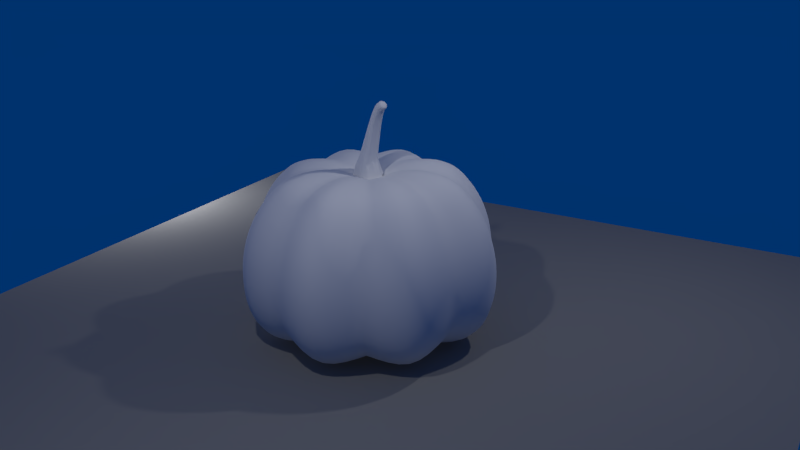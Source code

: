 # Source: Pumpkin.blend  (saved by Blender 2.68.0; exported with 4.5.12 LTS)
import bpy
from mathutils import Matrix  # noqa: F401  (used for matrix-valued properties, if any)

bpy.ops.wm.read_factory_settings(use_empty=True)
scene = bpy.context.scene
scene.name = 'Scene'

# ---- collections
col_collection_1 = bpy.data.collections.new('Collection 1'); scene.collection.children.link(col_collection_1)

# ---- materials (node trees are filled in below, after node groups)
mat_material = bpy.data.materials.new('Material')
mat_material.alpha_threshold = 0.0
mat_material.use_transparent_shadow = False
mat_material.roughness = 0.5
mat_material.specular_intensity = 0.1396
mat_material.line_color = (0.0, 0.0, 0.0, 1.0)
mat_material_001 = bpy.data.materials.new('Material.001')
mat_material_001.alpha_threshold = 0.0
mat_material_001.use_transparent_shadow = False
mat_material_001.roughness = 0.5
mat_material_001.specular_intensity = 0.1937
mat_material_001.line_color = (0.0, 0.0, 0.0, 1.0)
mat_material_002 = bpy.data.materials.new('Material.002')
mat_material_002.alpha_threshold = 0.0
mat_material_002.use_transparent_shadow = False
mat_material_002.diffuse_color = (0.2529, 0.2529, 0.2529, 1.0)
mat_material_002.roughness = 0.5
mat_material_002.specular_intensity = 0.0
mat_material_002.line_color = (0.0, 0.0, 0.0, 1.0)

# ---- material node trees

# ---- world
world_world = bpy.data.worlds.new('World'); scene.world = world_world
world_world.color = (0.0, 0.03142, 0.1523)
world_world.use_sun_shadow = False
world_world.sun_shadow_jitter_overblur = 0.0
world_world.cycles.sampling_method = 'MANUAL'
world_world.cycles.sample_map_resolution = 256

# ---- cameras
cam_camera = bpy.data.cameras.new('Camera')
cam_camera.clip_end = 100.0
cam_camera.lens = 35.0
cam_camera.sensor_width = 32.0
cam_camera.sensor_height = 18.0
cam_camera.ortho_scale = 7.314
cam_camera.dof.focus_distance = 0.0
cam_camera.dof.aperture_fstop = 128.0

# ---- lights
light_lamp_002 = bpy.data.lights.new('Lamp.002', 'POINT')
light_lamp_002.transmission_factor = 0.0
light_lamp_002.cutoff_distance = 30.0
light_lamp_002.use_shadow = False
light_lamp_002.energy = 200.0
light_lamp_002.shadow_buffer_clip_start = 1.001
light_lamp_002.shadow_soft_size = 0.1
light_lamp_002.shadow_maximum_resolution = 0.006
light_lamp_002.use_absolute_resolution = True
light_lamp_002.cycles.use_multiple_importance_sampling = False
light_lamp_001 = bpy.data.lights.new('Lamp.001', 'POINT')
light_lamp_001.transmission_factor = 0.0
light_lamp_001.cutoff_distance = 30.0
light_lamp_001.energy = 200.0
light_lamp_001.shadow_buffer_clip_start = 1.001
light_lamp_001.shadow_soft_size = 0.1
light_lamp_001.shadow_maximum_resolution = 0.006
light_lamp_001.use_absolute_resolution = True
light_lamp_001.cycles.use_multiple_importance_sampling = False
light_lamp = bpy.data.lights.new('Lamp', 'POINT')
light_lamp.transmission_factor = 0.0
light_lamp.cutoff_distance = 30.0
light_lamp.energy = 200.0
light_lamp.shadow_buffer_clip_start = 1.001
light_lamp.shadow_soft_size = 0.1
light_lamp.shadow_maximum_resolution = 0.006
light_lamp.use_absolute_resolution = True
light_lamp.cycles.use_multiple_importance_sampling = False

# ---- meshes
me_sphere_001 = bpy.data.meshes.new('Sphere.001')
me_sphere_001.from_pydata([(0.09253, 6.519e-09, 1.215), (0.09385, 0.01266, 1.155), (0.09476, 0.03644, 1.203), (0.09681, 0.0329, 1.141), (0.1001, 0.05009, 1.172), (0.1013, 0.0329, 1.12), (0.1058, 0.03631, 1.15), (0.1044, 0.01266, 1.106), (0.1082, 1.583e-08, 1.141), (0.1044, -0.01597, 1.106), (0.1058, -0.03639, 1.15), (0.1013, -0.03622, 1.12), (0.1001, -0.05043, 1.172), (0.09681, -0.03622, 1.141), (0.09476, -0.03648, 1.203), (0.09385, -0.01597, 1.155), (0.1375, -0.001659, 1.183), (0.1393, 0.01192, 1.181), (0.1433, 0.02337, 1.175), (0.1497, 0.03113, 1.167), (0.1575, 0.03374, 1.155), (0.1651, 0.03113, 1.146), (0.1716, 0.02337, 1.137), (0.1763, 0.01192, 1.132), (0.1775, -0.001659, 1.13), (0.1763, -0.01524, 1.132), (0.1716, -0.02669, 1.137), (0.1651, -0.03445, 1.146), (0.1575, -0.03706, 1.155), (0.1497, -0.03445, 1.167), (0.1433, -0.02669, 1.175), (0.1393, -0.01524, 1.181), (0.1446, -0.001659, 1.18), (0.08606, -0.0005903, 0.7891), (0.07778, -0.02465, 0.7231), (0.006669, -0.06249, 0.7981), (-0.07298, -0.0897, 0.7098), (0.01325, 0.05992, 0.8002), (0.06439, 0.02098, 0.7011), (-0.0386, 0.03275, 0.8026), (-0.129, 0.005013, 0.7176), (-0.05976, 0.07262, 0.7221), (0.06971, -0.07438, 0.6924), (0.07453, -0.0309, 0.793), (0.04751, 0.02592, 0.7914), (0.01867, 0.07212, 0.7109), (0.01219, -0.1095, 0.6954), (0.05957, -0.07996, 0.7782), (-0.04052, -0.0502, 0.7967), (-0.09344, -0.06703, 0.6546), (-0.07147, -0.09689, 0.6474), (-0.01349, -0.08686, 0.6562), (0.02744, -0.1209, 0.6312), (0.06952, -0.1185, 0.6233), (0.1019, -0.07827, 0.6268), (0.103, -0.04255, 0.6423), (0.1104, -0.02194, 0.6537), (0.1182, 0.01057, 0.6382), (0.1048, 0.03924, 0.6346), (0.05597, 0.0535, 0.6437), (0.04361, 0.09603, 0.6486), (-0.002931, 0.1014, 0.6584), (-0.05461, 0.08656, 0.6628), (-0.0845, 0.06012, 0.6631), (-0.1262, 0.007377, 0.6598), (-0.03171, -0.04455, 0.7939), (0.054, -0.0668, 0.7788), (0.01116, -0.09096, 0.6953), (0.01398, 0.05549, 0.7076), (0.05492, -0.06627, 0.6917), (0.01276, 0.05085, 0.7953), (0.06663, -0.02182, 0.7192), (0.07614, -0.00196, 0.7875), (-0.0518, 0.06245, 0.7158), (-0.06096, -0.07511, 0.7082), (0.007889, -0.05578, 0.7946), (0.0433, 0.02062, 0.7893), (-0.03525, 0.02733, 0.7981), (0.05392, 0.01587, 0.6993), (-0.1166, -0.001176, 0.7123), (0.06721, -0.02666, 0.7904)], [], [(70, 3, 4, 68), (66, 11, 12, 67), (1, 17, 18, 2), (4, 20, 21, 5), (7, 23, 24, 8), (10, 26, 27, 11), (13, 29, 30, 14), (2, 18, 19, 3), (5, 21, 22, 6), (8, 24, 25, 9), (11, 27, 28, 12), (69, 10, 11, 66), (72, 7, 8, 71), (15, 31, 16, 0), (12, 28, 29, 13), (9, 25, 26, 10), (6, 22, 23, 7), (3, 19, 20, 4), (0, 16, 17, 1), (14, 30, 31, 15), (17, 32, 18), (20, 32, 21), (23, 32, 24), (26, 32, 27), (29, 32, 30), (18, 32, 19), (21, 32, 22), (24, 32, 25), (27, 32, 28), (30, 32, 31), (31, 32, 16), (28, 32, 29), (25, 32, 26), (22, 32, 23), (19, 32, 20), (16, 32, 17), (77, 73, 41, 39), (75, 74, 36, 35), (76, 78, 38, 44), (79, 77, 39, 40), (57, 33, 34, 56), (50, 36, 48, 49), (58, 38, 33, 57), (52, 46, 35, 51), (62, 41, 37, 61), (56, 34, 43, 55), (51, 35, 36, 50), (54, 42, 47, 53), (64, 40, 39, 63), (63, 39, 41, 62), (55, 43, 42, 54), (60, 45, 44, 59), (53, 47, 46, 52), (49, 48, 40, 64), (59, 44, 38, 58), (61, 37, 45, 60), (76, 5, 6, 78), (65, 15, 0, 79), (68, 4, 5, 76), (80, 9, 10, 69), (77, 1, 2, 73), (79, 0, 1, 77), (75, 13, 14, 74), (71, 8, 9, 80), (73, 2, 3, 70), (67, 12, 13, 75), (78, 6, 7, 72), (74, 14, 15, 65), (66, 67, 46, 47), (67, 75, 35, 46), (72, 71, 34, 33), (68, 76, 44, 45), (71, 80, 43, 34), (78, 72, 33, 38), (65, 79, 40, 48), (80, 69, 42, 43), (69, 66, 47, 42), (73, 70, 37, 41), (74, 65, 48, 36), (70, 68, 45, 37)])
me_sphere_001.polygons.foreach_set('use_smooth', [True] * 80)
me_sphere_001.polygons.foreach_set('material_index', [1, 1, 1, 1, 1, 1, 1, 1, 1, 1, 1, 1, 1, 1, 1, 1, 1, 1, 1, 1, 1, 1, 1, 1, 1, 1, 1, 1, 1, 1, 1, 1, 1, 1, 1, 1, 1, 1, 1, 1, 1, 1, 1, 1, 1, 1, 1, 1, 1, 1, 1, 1, 1, 1, 1, 1, 1, 1, 1, 1, 1, 1, 1, 1, 1, 1, 1, 1, 1, 1, 1, 1, 1, 1, 1, 1, 1, 1, 1, 1])
_k = set([(33, 34), (33, 38), (33, 72), (34, 43), (34, 71), (35, 36), (35, 46), (35, 75), (36, 48), (36, 74), (37, 41), (37, 45), (37, 70), (38, 44), (38, 78), (39, 40), (39, 41), (39, 77), (40, 48), (40, 79), (41, 73), (42, 43), (42, 47), (42, 69), (43, 80), (44, 45), (44, 76), (45, 68), (46, 47), (46, 67), (47, 66), (48, 65), (65, 74), (65, 79), (66, 67), (66, 69), (67, 75), (68, 70), (68, 76), (69, 80), (70, 73), (71, 72), (71, 80), (72, 78), (73, 77), (74, 75), (76, 78), (77, 79)])
me_sphere_001.attributes.new('sharp_edge', 'BOOLEAN', 'EDGE').data.foreach_set('value', [ (min(e.vertices), max(e.vertices)) in _k for e in me_sphere_001.edges])
_k = {(33, 34): 0.25098, (36, 48): 0.25098, (33, 38): 0.25098, (35, 46): 0.25098, (37, 41): 0.25098, (34, 43): 0.25098, (35, 36): 0.25098, (42, 47): 0.25098, (39, 40): 0.25098, (39, 41): 0.25098, (42, 43): 0.25098, (44, 45): 0.25098, (46, 47): 0.25098, (40, 48): 0.25098, (38, 44): 0.25098, (37, 45): 0.25098}
me_sphere_001.attributes.new('crease_edge', 'FLOAT', 'EDGE').data.foreach_set('value', [_k.get((min(e.vertices), max(e.vertices)), 0.0) for e in me_sphere_001.edges])
_uv = me_sphere_001.uv_layers.new(name='UVMap')
_uv.uv.foreach_set('vector', [0.9184, 0.2858, 0.9172, 0.6949, 0.9031, 0.7286, 0.9027, 0.1898, 0.4675, 0.2929, 0.4556, 0.6893, 0.4318, 0.7445, 0.4321, 0.1898, 0.5357, 0.7445, 0.5357, 0.8013, 0.5341, 0.796, 0.4816, 0.7733, 0.693, 0.72, 0.6305, 0.7049, 0.6207, 0.6949, 0.6701, 0.6648, 0.2994, 0.9093, 0.2992, 0.8281, 0.3151, 0.8269, 0.3109, 0.9074, 0.6238, 0.7675, 0.6416, 0.72, 0.6295, 0.7202, 0.6578, 0.7675, 0.7742, 0.7021, 0.8091, 0.739, 0.8076, 0.7496, 0.7531, 0.7708, 0.7531, 0.7532, 0.6958, 0.7312, 0.6942, 0.7202, 0.7309, 0.6853, 0.1445, 0.8575, 0.1298, 0.9284, 0.1443, 0.9343, 0.1138, 0.8736, 0.3109, 0.9074, 0.3151, 0.8269, 0.3305, 0.8288, 0.3323, 0.91, 0.4556, 0.6893, 0.5021, 0.7234, 0.4919, 0.7328, 0.4318, 0.7445, 0.4876, 0.1946, 0.4525, 0.7233, 0.4556, 0.6893, 0.4675, 0.2929, 0.5357, 0.3193, 0.5007, 0.6846, 0.4861, 0.7209, 0.5269, 0.2369, 0.5692, 0.7544, 0.5955, 0.8042, 0.5827, 0.8061, 0.5366, 0.8164, 0.2, 0.8821, 0.1806, 0.9333, 0.1907, 0.9324, 0.1596, 0.8821, 0.4775, 0.678, 0.5296, 0.7129, 0.5156, 0.7153, 0.4525, 0.7233, 0.2682, 0.91, 0.2855, 0.8335, 0.2992, 0.8281, 0.2994, 0.9093, 0.2682, 0.8269, 0.2396, 0.8835, 0.25, 0.8861, 0.2264, 0.827, 0.2138, 0.8711, 0.1596, 0.8821, 0.1616, 0.8719, 0.1596, 0.8269, 0.8634, 0.7855, 0.815, 0.7802, 0.8091, 0.7855, 0.8297, 0.7363, 0.3634, 0.8806, 0.3659, 0.8642, 0.374, 0.892, 0.4029, 0.8987, 0.3659, 0.8642, 0.4159, 0.8932, 0.4318, 0.8676, 0.3659, 0.8642, 0.4316, 0.8517, 0.4161, 0.8252, 0.3659, 0.8642, 0.402, 0.8187, 0.3735, 0.8241, 0.3659, 0.8642, 0.3634, 0.8352, 0.374, 0.892, 0.3659, 0.8642, 0.3873, 0.8986, 0.4159, 0.8932, 0.3659, 0.8642, 0.4267, 0.882, 0.4316, 0.8517, 0.3659, 0.8642, 0.4261, 0.8368, 0.402, 0.8187, 0.3659, 0.8642, 0.3879, 0.8183, 0.3634, 0.8352, 0.3659, 0.8642, 0.3576, 0.8497, 0.3576, 0.8497, 0.3659, 0.8642, 0.3576, 0.8657, 0.3879, 0.8183, 0.3659, 0.8642, 0.3735, 0.8241, 0.4261, 0.8368, 0.3659, 0.8642, 0.4161, 0.8252, 0.4267, 0.882, 0.3659, 0.8642, 0.4318, 0.8676, 0.3873, 0.8986, 0.3659, 0.8642, 0.4029, 0.8987, 0.3576, 0.8657, 0.3659, 0.8642, 0.3634, 0.8806, 0.2546, 0.9911, 0.2518, 0.8861, 0.2682, 0.8861, 0.2632, 0.9925, 0.7924, 0.9107, 0.7824, 0.7823, 0.801, 0.7708, 0.8009, 0.9108, 0.1497, 0.9026, 0.1451, 0.7979, 0.1578, 0.7984, 0.1577, 0.9044, 0.8442, 0.7882, 0.8373, 0.9204, 0.8285, 0.9225, 0.8282, 0.7855, 0.4731, 0.7445, 0.4731, 0.9233, 0.4318, 0.853, 0.4434, 0.7669, 0.61, 0.8164, 0.6031, 0.886, 0.6023, 1.0, 0.5684, 0.8275, 0.1905, 0.4685, 0.2218, 0.5466, 0.2043, 0.6519, 0.1574, 0.4799, 0.1444, 0.6541, 0.1445, 0.7269, 0.1442, 0.8575, 0.094, 0.6985, 0.1596, 0.7751, 0.2277, 0.7648, 0.3323, 0.8168, 0.161, 0.8269, 0.7621, 0.7829, 0.7706, 0.8691, 0.7532, 0.9483, 0.7531, 0.7708, 0.1445, 0.4866, 0.1442, 0.6541, 0.08157, 0.5402, 0.09272, 0.4685, 0.7223, 0.7754, 0.6998, 0.8536, 0.6867, 0.9526, 0.6628, 0.7708, 0.1654, 0.6519, 0.2288, 0.6532, 0.3323, 0.754, 0.1617, 0.7296, 0.1617, 0.7296, 0.3323, 0.754, 0.2277, 0.7648, 0.1596, 0.7751, 0.7531, 0.7959, 0.7397, 0.9723, 0.6998, 0.8536, 0.7223, 0.7754, 0.2882, 0.4685, 0.3017, 0.5436, 0.2572, 0.6467, 0.2433, 0.4736, 0.6628, 0.7708, 0.6867, 0.9526, 0.6246, 0.8587, 0.6274, 0.7828, 0.5684, 0.8275, 0.6023, 1.0, 0.4832, 0.9085, 0.4841, 0.847, 0.2433, 0.4736, 0.2572, 0.6467, 0.2218, 0.5466, 0.1905, 0.4685, 0.3323, 0.4765, 0.3139, 0.6472, 0.3017, 0.5436, 0.2882, 0.4685, 0.6552, 0.2909, 0.6701, 0.6648, 0.6738, 0.698, 0.6285, 0.1898, 0.61, 0.314, 0.5692, 0.7544, 0.5366, 0.8164, 0.5357, 0.1898, 0.6942, 0.1904, 0.693, 0.72, 0.6701, 0.6648, 0.6552, 0.2909, 0.508, 0.3162, 0.4775, 0.678, 0.4525, 0.7233, 0.4876, 0.1946, 0.3759, 0.3175, 0.4019, 0.7558, 0.3924, 0.8067, 0.3323, 0.2223, 0.4318, 0.1898, 0.4303, 0.8183, 0.4019, 0.7558, 0.3759, 0.3175, 0.7963, 0.3008, 0.7742, 0.7021, 0.7531, 0.7708, 0.7537, 0.1898, 0.5269, 0.2369, 0.4861, 0.7209, 0.4775, 0.678, 0.508, 0.3162, 0.7528, 0.1898, 0.7531, 0.7532, 0.7309, 0.6853, 0.7142, 0.2881, 0.9027, 0.1898, 0.9022, 0.7451, 0.8916, 0.7128, 0.8634, 0.3044, 0.6285, 0.1898, 0.6738, 0.698, 0.649, 0.6529, 0.61, 0.294, 0.8335, 0.1898, 0.8634, 0.7855, 0.8297, 0.7363, 0.8155, 0.2952, 0.2266, 0.9992, 0.2264, 0.8886, 0.2418, 0.8861, 0.2416, 0.9986, 0.6238, 0.7254, 0.6174, 0.8453, 0.6101, 0.8471, 0.61, 0.72, 0.08163, 0.7369, 0.08157, 0.6541, 0.09399, 0.6594, 0.08974, 0.741, 0.1121, 0.8598, 0.1021, 0.9654, 0.09401, 0.9662, 0.094, 0.8575, 0.7824, 0.8675, 0.763, 0.9474, 0.7532, 0.9483, 0.7706, 0.8691, 0.1574, 0.4685, 0.1564, 0.5756, 0.1478, 0.5797, 0.1451, 0.4721, 0.1541, 0.797, 0.1451, 0.6601, 0.1596, 0.6519, 0.1593, 0.7979, 0.8179, 0.911, 0.8091, 0.7877, 0.8282, 0.7855, 0.828, 0.9123, 0.2186, 0.8822, 0.2183, 0.9822, 0.203, 0.9821, 0.2, 0.8821, 0.8606, 0.7879, 0.8541, 0.9066, 0.8442, 0.9094, 0.8442, 0.7855, 0.352, 0.8279, 0.3442, 0.9376, 0.3324, 0.9347, 0.3323, 0.8183, 0.8607, 0.8862, 0.8606, 0.7855, 0.8785, 0.7892, 0.869, 0.892])
me_sphere_001.materials.append(mat_material)
me_sphere_001.materials.append(mat_material_001)
me_sphere_001.use_remesh_preserve_volume = False
me_sphere_001.use_remesh_preserve_attributes = False
me_sphere_001.use_mirror_vertex_groups = False
me_sphere_001.update()
me_plane = bpy.data.meshes.new('Plane')
me_plane.from_pydata([(1.0, -1.0, 0.0), (-1.0, -1.0, 0.0), (1.0, 1.0, 0.0), (-1.0, 1.0, 0.0)], [], [(1, 0, 2, 3)])
_uv = me_plane.uv_layers.new(name='UV coord')
_uv.uv.foreach_set('vector', [0.0, 0.0, 1.0, 0.0, 1.0, 1.0, 0.0, 1.0])
me_plane.materials.append(mat_material_002)
me_plane.use_remesh_preserve_volume = False
me_plane.use_remesh_preserve_attributes = False
me_plane.use_mirror_vertex_groups = False
me_plane.update()
me_sphere = bpy.data.meshes.new('Sphere')
me_sphere.from_pydata([(0.09748, -0.01696, 0.6469), (0.2569, 0.0, 0.6995), (0.0891, -0.03633, 0.6425), (0.2474, -0.1027, 0.7218), (0.4743, -0.1964, 0.7276), (0.6244, -0.2586, 0.6759), (0.7513, -0.3112, 0.5434), (0.8454, -0.3502, 0.379), (0.9023, -0.3738, 0.1943), (0.9212, -0.3816, 1.192e-07), (0.9023, -0.3738, -0.1943), (0.8454, -0.3502, -0.3591), (0.7513, -0.3112, -0.4671), (0.6244, -0.2586, -0.5203), (0.4743, -0.1964, -0.5103), (0.3361, -0.1392, -0.5157), (0.1802, -0.07465, -0.5267), (0.08123, -0.06984, 0.6305), (0.1822, -0.1812, 0.6997), (0.3311, -0.3311, 0.6632), (0.4214, -0.4214, 0.5959), (0.4955, -0.4955, 0.4682), (0.5505, -0.5505, 0.3225), (0.5844, -0.5844, 0.1644), (0.5959, -0.5959, 1.192e-07), (0.5844, -0.5844, -0.1599), (0.5505, -0.5505, -0.2862), (0.4955, -0.4955, -0.3771), (0.4214, -0.4214, -0.4297), (0.3311, -0.3311, -0.4425), (0.2469, -0.2469, -0.4825), (0.1376, -0.1376, -0.5241), (0.05355, -0.08735, 0.6349), (0.1037, -0.2464, 0.7218), (0.1964, -0.4743, 0.7276), (0.2586, -0.6244, 0.6759), (0.3112, -0.7513, 0.5434), (0.3502, -0.8454, 0.379), (0.3738, -0.9023, 0.1943), (0.3816, -0.9212, 1.192e-07), (0.3738, -0.9023, -0.1943), (0.3502, -0.8454, -0.3591), (0.3112, -0.7513, -0.4671), (0.2586, -0.6244, -0.5203), (0.1964, -0.4743, -0.5103), (0.1392, -0.3361, -0.5157), (0.07465, -0.1802, -0.5267), (0.02218, -0.08223, 0.6441), (0.0, -0.2561, 0.7008), (0.06304, 0.0, 0.6403), (0.07434, -0.03029, 0.6397), (0.06467, -0.05249, 0.6368), (0.0438, -0.06859, 0.6395), (0.0, -0.072, 0.6455), (0.02744, -0.1209, 0.6312), (0.06952, -0.1185, 0.6233), (0.1019, -0.07827, 0.6268), (0.103, -0.04255, 0.6423), (0.1104, -0.02194, 0.6537), (-0.09748, -0.01696, 0.6469), (-0.2569, 0.0, 0.6995), (-0.0891, -0.03633, 0.6425), (-0.2474, -0.1027, 0.7218), (-0.4743, -0.1964, 0.7276), (-0.6244, -0.2586, 0.6759), (-0.7513, -0.3112, 0.5434), (-0.8454, -0.3502, 0.379), (-0.9023, -0.3738, 0.1943), (-0.9212, -0.3816, 1.192e-07), (-0.9023, -0.3738, -0.1943), (-0.8454, -0.3502, -0.3591), (-0.7513, -0.3112, -0.4671), (-0.6244, -0.2586, -0.5203), (-0.4743, -0.1964, -0.5103), (-0.3361, -0.1392, -0.5157), (-0.1802, -0.07465, -0.5267), (-0.08123, -0.06984, 0.6305), (-0.1822, -0.1812, 0.6997), (-0.3311, -0.3311, 0.6632), (-0.4214, -0.4214, 0.5959), (-0.4955, -0.4955, 0.4682), (-0.5505, -0.5505, 0.3225), (-0.5844, -0.5844, 0.1644), (-0.5959, -0.5959, 1.192e-07), (-0.5844, -0.5844, -0.1599), (-0.5505, -0.5505, -0.2862), (-0.4955, -0.4955, -0.3771), (-0.4214, -0.4214, -0.4297), (-0.3311, -0.3311, -0.4425), (-0.2469, -0.2469, -0.4825), (-0.1376, -0.1376, -0.5241), (-0.05355, -0.08735, 0.6349), (-0.1037, -0.2464, 0.7218), (-0.1964, -0.4743, 0.7276), (-0.2586, -0.6244, 0.6759), (-0.3112, -0.7513, 0.5434), (-0.3502, -0.8454, 0.379), (-0.3738, -0.9023, 0.1943), (-0.3816, -0.9212, 1.192e-07), (-0.3738, -0.9023, -0.1943), (-0.3502, -0.8454, -0.3591), (-0.3112, -0.7513, -0.4671), (-0.2586, -0.6244, -0.5203), (-0.1964, -0.4743, -0.5103), (-0.1392, -0.3361, -0.5157), (-0.07465, -0.1802, -0.5267), (-0.02218, -0.08223, 0.6441), (0.0, -0.4682, 0.6632), (0.0, -0.5959, 0.5959), (0.0, -0.7007, 0.4682), (0.0, -0.7786, 0.3225), (0.0, -0.8265, 0.1644), (0.0, -0.8427, 1.192e-07), (0.0, -0.8265, -0.1599), (0.0, -0.7786, -0.2862), (0.0, -0.7007, -0.3771), (0.0, -0.5959, -0.4297), (0.0, -0.4682, -0.4425), (0.0, -0.3492, -0.4825), (0.0, -0.1946, -0.5241), (-0.08245, 0.002371, 0.6432), (-0.07434, -0.03029, 0.6397), (-0.06467, -0.05249, 0.6368), (-0.0438, -0.06859, 0.6395), (-0.02744, -0.1209, 0.6312), (-0.06952, -0.1185, 0.6233), (-0.1019, -0.07827, 0.6268), (-0.103, -0.04255, 0.6423), (-0.1104, -0.02194, 0.6537), (0.09748, 0.01696, 0.6469), (0.4682, 2.421e-08, 0.6632), (0.5959, 3.539e-08, 0.5959), (0.7007, 4.657e-08, 0.4682), (0.7786, 5.122e-08, 0.3225), (0.8265, 6.612e-08, 0.1644), (0.8427, -9.313e-10, 1.192e-07), (0.8265, 1.583e-08, -0.1599), (0.7786, 9.313e-10, -0.2862), (0.7007, 4.657e-08, -0.3771), (0.5959, 3.539e-08, -0.4297), (0.4682, 4.005e-08, -0.4425), (0.3492, 4.191e-08, -0.4825), (0.1946, -1.863e-09, -0.5241), (0.0891, 0.03633, 0.6425), (0.2474, 0.1027, 0.7218), (0.4743, 0.1964, 0.7276), (0.6244, 0.2586, 0.6759), (0.7513, 0.3112, 0.5434), (0.8454, 0.3502, 0.379), (0.9023, 0.3738, 0.1943), (0.9212, 0.3816, 1.192e-07), (0.9023, 0.3738, -0.1943), (0.8454, 0.3502, -0.3591), (0.7513, 0.3112, -0.4671), (0.6244, 0.2586, -0.5203), (0.4743, 0.1964, -0.5103), (0.3361, 0.1392, -0.5157), (0.1802, 0.07465, -0.5267), (0.08123, 0.06984, 0.6305), (0.1822, 0.1812, 0.6997), (0.3311, 0.3311, 0.6632), (0.4214, 0.4214, 0.5959), (0.4955, 0.4955, 0.4682), (0.5505, 0.5505, 0.3225), (0.5844, 0.5844, 0.1644), (0.5959, 0.5959, 1.192e-07), (0.5844, 0.5844, -0.1599), (0.5505, 0.5505, -0.2862), (0.4955, 0.4955, -0.3771), (0.4214, 0.4214, -0.4297), (0.3311, 0.3311, -0.4425), (0.2469, 0.2469, -0.4825), (0.1376, 0.1376, -0.5241), (0.05355, 0.08735, 0.6349), (0.1037, 0.2464, 0.7218), (0.1964, 0.4743, 0.7276), (0.2586, 0.6244, 0.6759), (0.3112, 0.7513, 0.5434), (0.3502, 0.8454, 0.379), (0.3738, 0.9023, 0.1943), (0.3816, 0.9212, 1.192e-07), (0.3738, 0.9023, -0.1943), (0.3502, 0.8454, -0.3591), (0.3112, 0.7513, -0.4671), (0.2586, 0.6244, -0.5203), (0.1964, 0.4743, -0.5103), (0.1392, 0.3361, -0.5157), (0.07465, 0.1802, -0.5267), (0.02218, 0.08223, 0.6441), (0.0, 0.2561, 0.7008), (0.07434, 0.03029, 0.6397), (0.06467, 0.05249, 0.6368), (0.0438, 0.06859, 0.6395), (0.0, 0.072, 0.6455), (0.02744, 0.1209, 0.6312), (0.06952, 0.1185, 0.6233), (0.1019, 0.07827, 0.6268), (0.103, 0.04255, 0.6423), (0.1104, 0.02194, 0.6537), (-0.09748, 0.01696, 0.6469), (-0.4682, 2.421e-08, 0.6632), (-0.5959, 3.539e-08, 0.5959), (-0.7007, 4.657e-08, 0.4682), (-0.7786, 5.122e-08, 0.3225), (-0.8265, 6.612e-08, 0.1644), (-0.8427, -9.313e-10, 1.192e-07), (-0.8265, 1.583e-08, -0.1599), (-0.7786, 9.313e-10, -0.2862), (-0.7007, 4.657e-08, -0.3771), (-0.5959, 3.539e-08, -0.4297), (-0.4682, 4.005e-08, -0.4425), (-0.3492, 4.191e-08, -0.4825), (-0.1946, -1.863e-09, -0.5241), (-0.0891, 0.03633, 0.6425), (-0.2474, 0.1027, 0.7218), (-0.4743, 0.1964, 0.7276), (-0.6244, 0.2586, 0.6759), (-0.7513, 0.3112, 0.5434), (-0.8454, 0.3502, 0.379), (-0.9023, 0.3738, 0.1943), (-0.9212, 0.3816, 1.192e-07), (-0.9023, 0.3738, -0.1943), (-0.8454, 0.3502, -0.3591), (-0.7513, 0.3112, -0.4671), (-0.6244, 0.2586, -0.5203), (-0.4743, 0.1964, -0.5103), (-0.3361, 0.1392, -0.5157), (-0.1802, 0.07465, -0.5267), (-0.08123, 0.06984, 0.6305), (-0.1822, 0.1812, 0.6997), (-0.3311, 0.3311, 0.6632), (-0.4214, 0.4214, 0.5959), (-0.4955, 0.4955, 0.4682), (-0.5505, 0.5505, 0.3225), (-0.5844, 0.5844, 0.1644), (-0.5959, 0.5959, 1.192e-07), (-0.5844, 0.5844, -0.1599), (-0.5505, 0.5505, -0.2862), (-0.4955, 0.4955, -0.3771), (-0.4214, 0.4214, -0.4297), (-0.3311, 0.3311, -0.4425), (-0.2469, 0.2469, -0.4825), (-0.1376, 0.1376, -0.5241), (-0.05355, 0.08735, 0.6349), (-0.1037, 0.2464, 0.7218), (-0.1964, 0.4743, 0.7276), (-0.2586, 0.6244, 0.6759), (-0.3112, 0.7513, 0.5434), (-0.3502, 0.8454, 0.379), (-0.3738, 0.9023, 0.1943), (-0.3816, 0.9212, 1.192e-07), (-0.3738, 0.9023, -0.1943), (-0.3502, 0.8454, -0.3591), (-0.3112, 0.7513, -0.4671), (-0.2586, 0.6244, -0.5203), (-0.1964, 0.4743, -0.5103), (-0.1392, 0.3361, -0.5157), (-0.07465, 0.1802, -0.5267), (-0.02218, 0.08223, 0.6441), (0.0, 0.4682, 0.6632), (0.0, 0.5959, 0.5959), (0.0, 0.7007, 0.4682), (0.0, 0.7786, 0.3225), (0.0, 0.8265, 0.1644), (0.0, 0.8427, 1.192e-07), (0.0, 0.8265, -0.1599), (0.0, 0.7786, -0.2862), (0.0, 0.7007, -0.3771), (0.0, 0.5959, -0.4297), (0.0, 0.4682, -0.4425), (0.0, 0.3492, -0.4825), (0.0, 0.1946, -0.5241), (0.0, 0.0, -0.5064), (-0.07434, 0.03029, 0.6397), (-0.06467, 0.05249, 0.6368), (-0.0438, 0.06859, 0.6395), (-0.02744, 0.1209, 0.6312), (-0.06952, 0.1185, 0.6233), (-0.1019, 0.07827, 0.6268), (-0.103, 0.04255, 0.6423), (-0.1104, 0.02194, 0.6537)], [], [(130, 1, 3, 4), (141, 140, 14, 15), (136, 135, 9, 10), (131, 130, 4, 5), (142, 141, 15, 16), (137, 136, 10, 11), (132, 131, 5, 6), (138, 137, 11, 12), (133, 132, 6, 7), (139, 138, 12, 13), (134, 133, 7, 8), (49, 0, 2, 50), (140, 139, 13, 14), (135, 134, 8, 9), (8, 7, 22, 23), (50, 2, 17, 51), (14, 13, 28, 29), (9, 8, 23, 24), (4, 3, 18, 19), (15, 14, 29, 30), (10, 9, 24, 25), (5, 4, 19, 20), (16, 15, 30, 31), (11, 10, 25, 26), (6, 5, 20, 21), (12, 11, 26, 27), (7, 6, 21, 22), (13, 12, 27, 28), (27, 26, 41, 42), (22, 21, 36, 37), (28, 27, 42, 43), (23, 22, 37, 38), (51, 17, 32, 52), (29, 28, 43, 44), (24, 23, 38, 39), (19, 18, 33, 34), (30, 29, 44, 45), (25, 24, 39, 40), (20, 19, 34, 35), (31, 30, 45, 46), (26, 25, 40, 41), (21, 20, 35, 36), (46, 45, 118, 119), (41, 40, 113, 114), (36, 35, 108, 109), (42, 41, 114, 115), (37, 36, 109, 110), (43, 42, 115, 116), (38, 37, 110, 111), (52, 32, 47, 53), (44, 43, 116, 117), (39, 38, 111, 112), (34, 33, 48, 107), (45, 44, 117, 118), (40, 39, 112, 113), (35, 34, 107, 108), (272, 142, 16), (272, 16, 31), (272, 31, 46), (272, 46, 119), (1, 49, 50, 3), (3, 50, 51, 18), (18, 51, 52, 33), (33, 52, 53, 48), (2, 0, 58, 57), (32, 17, 56, 55), (47, 32, 55, 54), (17, 2, 57, 56), (200, 63, 62, 60), (211, 74, 73, 210), (206, 69, 68, 205), (201, 64, 63, 200), (212, 75, 74, 211), (207, 70, 69, 206), (202, 65, 64, 201), (208, 71, 70, 207), (203, 66, 65, 202), (209, 72, 71, 208), (204, 67, 66, 203), (120, 121, 61, 59), (210, 73, 72, 209), (205, 68, 67, 204), (67, 82, 81, 66), (121, 122, 76, 61), (73, 88, 87, 72), (68, 83, 82, 67), (63, 78, 77, 62), (74, 89, 88, 73), (69, 84, 83, 68), (64, 79, 78, 63), (75, 90, 89, 74), (70, 85, 84, 69), (65, 80, 79, 64), (71, 86, 85, 70), (66, 81, 80, 65), (72, 87, 86, 71), (86, 101, 100, 85), (81, 96, 95, 80), (87, 102, 101, 86), (82, 97, 96, 81), (122, 123, 91, 76), (88, 103, 102, 87), (83, 98, 97, 82), (78, 93, 92, 77), (89, 104, 103, 88), (84, 99, 98, 83), (79, 94, 93, 78), (90, 105, 104, 89), (85, 100, 99, 84), (80, 95, 94, 79), (105, 119, 118, 104), (100, 114, 113, 99), (95, 109, 108, 94), (101, 115, 114, 100), (96, 110, 109, 95), (102, 116, 115, 101), (97, 111, 110, 96), (49, 190, 143, 129), (103, 117, 116, 102), (98, 112, 111, 97), (275, 243, 258, 193), (104, 118, 117, 103), (99, 113, 112, 98), (94, 108, 107, 93), (272, 75, 212), (272, 90, 75), (272, 105, 90), (272, 119, 105), (60, 62, 121, 120), (62, 77, 122, 121), (77, 92, 123, 122), (130, 145, 144, 1), (61, 127, 128, 59), (91, 125, 126, 76), (106, 124, 125, 91), (76, 126, 127, 61), (141, 156, 155, 140), (136, 151, 150, 135), (131, 146, 145, 130), (142, 157, 156, 141), (137, 152, 151, 136), (132, 147, 146, 131), (138, 153, 152, 137), (133, 148, 147, 132), (139, 154, 153, 138), (134, 149, 148, 133), (244, 275, 193, 189), (140, 155, 154, 139), (135, 150, 149, 134), (149, 164, 163, 148), (190, 191, 158, 143), (155, 170, 169, 154), (150, 165, 164, 149), (145, 160, 159, 144), (156, 171, 170, 155), (151, 166, 165, 150), (146, 161, 160, 145), (157, 172, 171, 156), (152, 167, 166, 151), (147, 162, 161, 146), (153, 168, 167, 152), (148, 163, 162, 147), (154, 169, 168, 153), (168, 183, 182, 167), (163, 178, 177, 162), (169, 184, 183, 168), (164, 179, 178, 163), (191, 192, 173, 158), (170, 185, 184, 169), (165, 180, 179, 164), (160, 175, 174, 159), (171, 186, 185, 170), (166, 181, 180, 165), (161, 176, 175, 160), (172, 187, 186, 171), (167, 182, 181, 166), (162, 177, 176, 161), (187, 271, 270, 186), (182, 266, 265, 181), (177, 261, 260, 176), (183, 267, 266, 182), (178, 262, 261, 177), (184, 268, 267, 183), (179, 263, 262, 178), (192, 193, 188, 173), (185, 269, 268, 184), (180, 264, 263, 179), (175, 259, 189, 174), (186, 270, 269, 185), (181, 265, 264, 180), (176, 260, 259, 175), (272, 157, 142), (272, 172, 157), (272, 187, 172), (272, 271, 187), (245, 244, 189, 259), (144, 159, 191, 190), (159, 174, 192, 191), (174, 189, 193, 192), (143, 197, 198, 129), (173, 195, 196, 158), (188, 194, 195, 173), (158, 196, 197, 143), (92, 48, 53, 123), (211, 210, 225, 226), (206, 205, 220, 221), (201, 200, 215, 216), (212, 211, 226, 227), (207, 206, 221, 222), (202, 201, 216, 217), (208, 207, 222, 223), (203, 202, 217, 218), (209, 208, 223, 224), (204, 203, 218, 219), (210, 209, 224, 225), (205, 204, 219, 220), (219, 218, 233, 234), (273, 213, 228, 274), (225, 224, 239, 240), (220, 219, 234, 235), (215, 214, 229, 230), (226, 225, 240, 241), (221, 220, 235, 236), (216, 215, 230, 231), (227, 226, 241, 242), (222, 221, 236, 237), (217, 216, 231, 232), (223, 222, 237, 238), (218, 217, 232, 233), (224, 223, 238, 239), (238, 237, 252, 253), (233, 232, 247, 248), (239, 238, 253, 254), (234, 233, 248, 249), (274, 228, 243, 275), (240, 239, 254, 255), (235, 234, 249, 250), (230, 229, 244, 245), (241, 240, 255, 256), (236, 235, 250, 251), (231, 230, 245, 246), (242, 241, 256, 257), (237, 236, 251, 252), (232, 231, 246, 247), (257, 256, 270, 271), (252, 251, 265, 266), (247, 246, 260, 261), (253, 252, 266, 267), (248, 247, 261, 262), (254, 253, 267, 268), (249, 248, 262, 263), (255, 254, 268, 269), (250, 249, 263, 264), (256, 255, 269, 270), (251, 250, 264, 265), (246, 245, 259, 260), (272, 212, 227), (272, 227, 242), (272, 242, 257), (272, 257, 271), (123, 53, 106, 91), (214, 273, 274, 229), (229, 274, 275, 244), (200, 60, 214, 215), (213, 199, 280, 279), (243, 228, 278, 277), (258, 243, 277, 276), (228, 213, 279, 278), (93, 107, 48, 92), (1, 144, 190, 49), (120, 199, 213, 273), (60, 120, 273, 214)])
me_sphere.polygons.foreach_set('use_smooth', [True] * 272)
me_sphere.polygons.foreach_set('material_index', [0, 0, 0, 0, 0, 0, 0, 0, 0, 0, 0, 0, 0, 0, 0, 0, 0, 0, 0, 0, 0, 0, 0, 0, 0, 0, 0, 0, 0, 0, 0, 0, 0, 0, 0, 0, 0, 0, 0, 0, 0, 0, 0, 0, 0, 0, 0, 0, 0, 0, 0, 0, 0, 0, 0, 0, 0, 0, 0, 0, 0, 0, 0, 0, 1, 1, 1, 1, 0, 0, 0, 0, 0, 0, 0, 0, 0, 0, 0, 0, 0, 0, 0, 0, 0, 0, 0, 0, 0, 0, 0, 0, 0, 0, 0, 0, 0, 0, 0, 0, 0, 0, 0, 0, 0, 0, 0, 0, 0, 0, 0, 0, 0, 0, 0, 0, 0, 0, 0, 0, 0, 0, 0, 0, 0, 0, 0, 0, 0, 0, 0, 0, 1, 1, 1, 1, 0, 0, 0, 0, 0, 0, 0, 0, 0, 0, 0, 0, 0, 0, 0, 0, 0, 0, 0, 0, 0, 0, 0, 0, 0, 0, 0, 0, 0, 0, 0, 0, 0, 0, 0, 0, 0, 0, 0, 0, 0, 0, 0, 0, 0, 0, 0, 0, 0, 0, 0, 0, 0, 0, 0, 0, 0, 0, 0, 0, 0, 0, 0, 1, 1, 1, 1, 0, 0, 0, 0, 0, 0, 0, 0, 0, 0, 0, 0, 0, 0, 0, 0, 0, 0, 0, 0, 0, 0, 0, 0, 0, 0, 0, 0, 0, 0, 0, 0, 0, 0, 0, 0, 0, 0, 0, 0, 0, 0, 0, 0, 0, 0, 0, 0, 0, 0, 0, 0, 0, 0, 0, 0, 0, 0, 0, 0, 0, 1, 1, 1, 1, 0, 0, 0, 0])
_k = {(1, 49): 1.0, (1, 130): 1.0, (130, 131): 1.0, (131, 132): 1.0, (132, 133): 1.0, (133, 134): 1.0, (134, 135): 1.0, (135, 136): 1.0, (136, 137): 1.0, (137, 138): 1.0, (138, 139): 1.0, (139, 140): 1.0, (140, 141): 1.0, (141, 142): 1.0, (3, 50): 0.10196, (3, 4): 0.10196, (4, 5): 0.10196, (5, 6): 0.10196, (6, 7): 0.10196, (7, 8): 0.10196, (8, 9): 0.10196, (9, 10): 0.10196, (10, 11): 0.10196, (11, 12): 0.10196, (12, 13): 0.10196, (13, 14): 0.10196, (14, 15): 0.10196, (15, 16): 0.10196, (18, 51): 1.0, (18, 19): 1.0, (19, 20): 1.0, (20, 21): 1.0, (21, 22): 1.0, (22, 23): 1.0, (23, 24): 1.0, (24, 25): 1.0, (25, 26): 1.0, (26, 27): 1.0, (27, 28): 1.0, (28, 29): 1.0, (29, 30): 1.0, (30, 31): 1.0, (33, 52): 0.10196, (33, 34): 0.10196, (34, 35): 0.10196, (35, 36): 0.10196, (36, 37): 0.10196, (37, 38): 0.10196, (38, 39): 0.10196, (39, 40): 0.10196, (40, 41): 0.10196, (41, 42): 0.10196, (42, 43): 0.10196, (43, 44): 0.10196, (44, 45): 0.10196, (45, 46): 0.10196, (48, 53): 1.0, (48, 107): 1.0, (107, 108): 1.0, (108, 109): 1.0, (109, 110): 1.0, (110, 111): 1.0, (111, 112): 1.0, (112, 113): 1.0, (113, 114): 1.0, (114, 115): 1.0, (115, 116): 1.0, (116, 117): 1.0, (117, 118): 1.0, (118, 119): 1.0, (142, 272): 1.0, (16, 272): 0.10196, (31, 272): 1.0, (46, 272): 0.10196, (119, 272): 1.0, (49, 50): 0.62745, (50, 51): 0.62745, (51, 52): 0.62745, (52, 53): 0.62745, (60, 120): 1.0, (60, 200): 1.0, (200, 201): 1.0, (201, 202): 1.0, (202, 203): 1.0, (203, 204): 1.0, (204, 205): 1.0, (205, 206): 1.0, (206, 207): 1.0, (207, 208): 1.0, (208, 209): 1.0, (209, 210): 1.0, (210, 211): 1.0, (211, 212): 1.0, (62, 121): 0.10196, (62, 63): 0.10196, (63, 64): 0.10196, (64, 65): 0.10196, (65, 66): 0.10196, (66, 67): 0.10196, (67, 68): 0.10196, (68, 69): 0.10196, (69, 70): 0.10196, (70, 71): 0.10196, (71, 72): 0.10196, (72, 73): 0.10196, (73, 74): 0.10196, (74, 75): 0.10196, (77, 122): 1.0, (77, 78): 1.0, (78, 79): 1.0, (79, 80): 1.0, (80, 81): 1.0, (81, 82): 1.0, (82, 83): 1.0, (83, 84): 1.0, (84, 85): 1.0, (85, 86): 1.0, (86, 87): 1.0, (87, 88): 1.0, (88, 89): 1.0, (89, 90): 1.0, (92, 123): 0.10196, (92, 93): 0.10196, (93, 94): 0.10196, (94, 95): 0.10196, (95, 96): 0.10196, (96, 97): 0.10196, (97, 98): 0.10196, (98, 99): 0.10196, (99, 100): 0.10196, (100, 101): 0.10196, (101, 102): 0.10196, (102, 103): 0.10196, (103, 104): 0.10196, (104, 105): 0.10196, (212, 272): 1.0, (75, 272): 0.10196, (90, 272): 1.0, (105, 272): 0.10196, (120, 121): 0.62745, (121, 122): 0.62745, (122, 123): 0.62745, (49, 190): 0.62745, (144, 190): 0.10196, (144, 145): 0.10196, (145, 146): 0.10196, (146, 147): 0.10196, (147, 148): 0.10196, (148, 149): 0.10196, (149, 150): 0.10196, (150, 151): 0.10196, (151, 152): 0.10196, (152, 153): 0.10196, (153, 154): 0.10196, (154, 155): 0.10196, (155, 156): 0.10196, (156, 157): 0.10196, (159, 191): 1.0, (159, 160): 1.0, (160, 161): 1.0, (161, 162): 1.0, (162, 163): 1.0, (163, 164): 1.0, (164, 165): 1.0, (165, 166): 1.0, (166, 167): 1.0, (167, 168): 1.0, (168, 169): 1.0, (169, 170): 1.0, (170, 171): 1.0, (171, 172): 1.0, (174, 192): 0.10196, (174, 175): 0.10196, (175, 176): 0.10196, (176, 177): 0.10196, (177, 178): 0.10196, (178, 179): 0.10196, (179, 180): 0.10196, (180, 181): 0.10196, (181, 182): 0.10196, (182, 183): 0.10196, (183, 184): 0.10196, (184, 185): 0.10196, (185, 186): 0.10196, (186, 187): 0.10196, (189, 193): 1.0, (189, 259): 1.0, (259, 260): 1.0, (260, 261): 1.0, (261, 262): 1.0, (262, 263): 1.0, (263, 264): 1.0, (264, 265): 1.0, (265, 266): 1.0, (266, 267): 1.0, (267, 268): 1.0, (268, 269): 1.0, (269, 270): 1.0, (270, 271): 1.0, (157, 272): 0.10196, (172, 272): 1.0, (187, 272): 0.10196, (271, 272): 1.0, (193, 275): 0.62745, (190, 191): 0.62745, (191, 192): 0.62745, (192, 193): 0.62745, (53, 123): 0.62745, (214, 273): 0.10196, (214, 215): 0.10196, (215, 216): 0.10196, (216, 217): 0.10196, (217, 218): 0.10196, (218, 219): 0.10196, (219, 220): 0.10196, (220, 221): 0.10196, (221, 222): 0.10196, (222, 223): 0.10196, (223, 224): 0.10196, (224, 225): 0.10196, (225, 226): 0.10196, (226, 227): 0.10196, (229, 274): 1.0, (229, 230): 1.0, (230, 231): 1.0, (231, 232): 1.0, (232, 233): 1.0, (233, 234): 1.0, (234, 235): 1.0, (235, 236): 1.0, (236, 237): 1.0, (237, 238): 1.0, (238, 239): 1.0, (239, 240): 1.0, (240, 241): 1.0, (241, 242): 1.0, (244, 275): 0.10196, (244, 245): 0.10196, (245, 246): 0.10196, (246, 247): 0.10196, (247, 248): 0.10196, (248, 249): 0.10196, (249, 250): 0.10196, (250, 251): 0.10196, (251, 252): 0.10196, (252, 253): 0.10196, (253, 254): 0.10196, (254, 255): 0.10196, (255, 256): 0.10196, (256, 257): 0.10196, (227, 272): 0.10196, (242, 272): 1.0, (257, 272): 0.10196, (273, 274): 0.62745, (274, 275): 0.62745, (120, 273): 0.62745}
me_sphere.attributes.new('crease_edge', 'FLOAT', 'EDGE').data.foreach_set('value', [_k.get((min(e.vertices), max(e.vertices)), 0.0) for e in me_sphere.edges])
_uv = me_sphere.uv_layers.new(name='UVMap')
_uv.uv.foreach_set('vector', [0.7541, 0.5, 0.6895, 0.5, 0.6824, 0.4244, 0.7574, 0.3934, 0.6895, 0.5, 0.7541, 0.5, 0.7574, 0.3934, 0.6824, 0.4244, 0.9486, 0.5, 0.9574, 0.5, 1.0, 0.2929, 0.9897, 0.2971, 0.8234, 0.5, 0.7541, 0.5, 0.7574, 0.3934, 0.8389, 0.3596, 0.6056, 0.5, 0.6895, 0.5, 0.6824, 0.4244, 0.5978, 0.4595, 0.9226, 0.5, 0.9486, 0.5, 0.9897, 0.2971, 0.9588, 0.3099, 0.8803, 0.5, 0.8234, 0.5, 0.8389, 0.3596, 0.9078, 0.3311, 0.8803, 0.5, 0.9226, 0.5, 0.9588, 0.3099, 0.9078, 0.3311, 0.9226, 0.5, 0.8803, 0.5, 0.9078, 0.3311, 0.9588, 0.3099, 0.8234, 0.5, 0.8803, 0.5, 0.9078, 0.3311, 0.8389, 0.3596, 0.9486, 0.5, 0.9226, 0.5, 0.9588, 0.3099, 0.9897, 0.2971, 0.5453, 0.4933, 0.5529, 0.4908, 0.5484, 0.4803, 0.5537, 0.4783, 0.7541, 0.5, 0.8234, 0.5, 0.8389, 0.3596, 0.7574, 0.3934, 0.9574, 0.5, 0.9486, 0.5, 0.9897, 0.2971, 1.0, 0.2929, 0.9897, 0.2971, 0.9588, 0.3099, 0.7988, 0.2012, 0.8172, 0.1828, 0.5537, 0.4783, 0.5484, 0.4803, 0.5453, 0.461, 0.5465, 0.4618, 0.7574, 0.3934, 0.8389, 0.3596, 0.7287, 0.2713, 0.6797, 0.3203, 1.0, 0.2929, 0.9897, 0.2971, 0.8172, 0.1828, 0.8234, 0.1766, 0.7574, 0.3934, 0.6824, 0.4244, 0.6339, 0.366, 0.6797, 0.3203, 0.6824, 0.4244, 0.7574, 0.3934, 0.6797, 0.3203, 0.634, 0.366, 0.9897, 0.2971, 1.0, 0.2929, 0.8234, 0.1766, 0.8172, 0.1828, 0.8389, 0.3596, 0.7574, 0.3934, 0.6797, 0.3203, 0.7287, 0.2713, 0.5978, 0.4595, 0.6824, 0.4244, 0.634, 0.366, 0.5747, 0.4253, 0.9588, 0.3099, 0.9897, 0.2971, 0.8172, 0.1828, 0.7988, 0.2012, 0.9078, 0.3311, 0.8389, 0.3596, 0.7287, 0.2713, 0.7689, 0.2311, 0.9078, 0.3311, 0.9588, 0.3099, 0.7988, 0.2012, 0.7689, 0.2311, 0.9588, 0.3099, 0.9078, 0.3311, 0.7689, 0.2311, 0.7988, 0.2012, 0.8389, 0.3596, 0.9078, 0.3311, 0.7689, 0.2311, 0.7287, 0.2713, 0.7689, 0.2311, 0.7988, 0.2012, 0.6901, 0.04116, 0.6689, 0.09224, 0.7988, 0.2012, 0.7689, 0.2311, 0.6689, 0.09224, 0.6901, 0.04116, 0.7287, 0.2713, 0.7689, 0.2311, 0.6689, 0.09224, 0.6404, 0.1611, 0.8172, 0.1828, 0.7988, 0.2012, 0.6901, 0.04116, 0.7029, 0.01027, 0.5465, 0.4618, 0.5453, 0.461, 0.5313, 0.4485, 0.531, 0.4498, 0.6797, 0.3203, 0.7287, 0.2713, 0.6404, 0.1611, 0.6066, 0.2426, 0.8234, 0.1766, 0.8172, 0.1828, 0.7029, 0.01027, 0.7071, 0.0, 0.6797, 0.3203, 0.6339, 0.366, 0.5756, 0.3176, 0.6066, 0.2426, 0.634, 0.366, 0.6797, 0.3203, 0.6066, 0.2426, 0.5756, 0.3176, 0.8172, 0.1828, 0.8234, 0.1766, 0.7071, 0.0, 0.7029, 0.01027, 0.7287, 0.2713, 0.6797, 0.3203, 0.6066, 0.2426, 0.6404, 0.1611, 0.5747, 0.4253, 0.634, 0.366, 0.5756, 0.3176, 0.5405, 0.4022, 0.7988, 0.2012, 0.8172, 0.1828, 0.7029, 0.01027, 0.6901, 0.04116, 0.7689, 0.2311, 0.7287, 0.2713, 0.6404, 0.1611, 0.6689, 0.09224, 0.5405, 0.4022, 0.5756, 0.3176, 0.5, 0.3105, 0.5, 0.3944, 0.6901, 0.04116, 0.7029, 0.01027, 0.5, 0.05141, 0.5, 0.07744, 0.6689, 0.09224, 0.6404, 0.1611, 0.5, 0.1766, 0.5, 0.1197, 0.6689, 0.09224, 0.6901, 0.04116, 0.5, 0.07744, 0.5, 0.1197, 0.6901, 0.04116, 0.6689, 0.09224, 0.5, 0.1197, 0.5, 0.07744, 0.6404, 0.1611, 0.6689, 0.09224, 0.5, 0.1197, 0.5, 0.1766, 0.7029, 0.01027, 0.6901, 0.04116, 0.5, 0.07744, 0.5, 0.05141, 0.531, 0.4498, 0.5313, 0.4485, 0.5135, 0.4474, 0.5131, 0.4473, 0.6066, 0.2426, 0.6404, 0.1611, 0.5, 0.1766, 0.5, 0.2459, 0.7071, 0.0, 0.7029, 0.01027, 0.5, 0.05141, 0.5, 0.04263, 0.6066, 0.2426, 0.5756, 0.3176, 0.5, 0.3103, 0.5, 0.2459, 0.5756, 0.3176, 0.6066, 0.2426, 0.5, 0.2459, 0.5, 0.3105, 0.7029, 0.01027, 0.7071, 0.0, 0.5, 0.04263, 0.5, 0.05141, 0.6404, 0.1611, 0.6066, 0.2426, 0.5, 0.2459, 0.5, 0.1766, 0.5, 0.5, 0.6056, 0.5, 0.5978, 0.4595, 0.5, 0.5, 0.5978, 0.4595, 0.5747, 0.4253, 0.5, 0.5, 0.5747, 0.4253, 0.5405, 0.4022, 0.5, 0.5, 0.5405, 0.4022, 0.5, 0.3944, 0.6672, 0.5, 0.5616, 0.4951, 0.5678, 0.4841, 0.662, 0.4447, 0.662, 0.4447, 0.5678, 0.4841, 0.5625, 0.4721, 0.6265, 0.402, 0.6265, 0.402, 0.5625, 0.4721, 0.5512, 0.4633, 0.5838, 0.3665, 0.5838, 0.3665, 0.5512, 0.4633, 0.5381, 0.4614, 0.5285, 0.3612, 0.223, 0.214, 0.199, 0.2086, 0.2015, 0.1935, 0.2273, 0.1969, 0.2887, 0.2436, 0.2636, 0.2153, 0.2692, 0.1899, 0.3217, 0.2184, 0.2886, 0.281, 0.2887, 0.2436, 0.3217, 0.2184, 0.3323, 0.2664, 0.2636, 0.2153, 0.223, 0.214, 0.2273, 0.1969, 0.2692, 0.1899, 0.7541, 0.5, 0.7574, 0.3934, 0.6824, 0.4244, 0.6895, 0.5, 0.6895, 0.5, 0.6824, 0.4244, 0.7574, 0.3934, 0.7541, 0.5, 0.9486, 0.5, 0.9897, 0.2971, 1.0, 0.2929, 0.9574, 0.5, 0.8234, 0.5, 0.8389, 0.3596, 0.7574, 0.3934, 0.7541, 0.5, 0.6056, 0.5, 0.5978, 0.4595, 0.6824, 0.4244, 0.6895, 0.5, 0.9226, 0.5, 0.9588, 0.3099, 0.9897, 0.2971, 0.9486, 0.5, 0.8803, 0.5, 0.9078, 0.3311, 0.8389, 0.3596, 0.8234, 0.5, 0.8803, 0.5, 0.9078, 0.3311, 0.9588, 0.3099, 0.9226, 0.5, 0.9226, 0.5, 0.9588, 0.3099, 0.9078, 0.3311, 0.8803, 0.5, 0.8234, 0.5, 0.8389, 0.3596, 0.9078, 0.3311, 0.8803, 0.5, 0.9486, 0.5, 0.9897, 0.2971, 0.9588, 0.3099, 0.9226, 0.5, 0.5453, 0.4933, 0.5537, 0.4783, 0.5484, 0.4803, 0.5529, 0.4908, 0.7541, 0.5, 0.7574, 0.3934, 0.8389, 0.3596, 0.8234, 0.5, 0.9574, 0.5, 1.0, 0.2929, 0.9897, 0.2971, 0.9486, 0.5, 0.9897, 0.2971, 0.8172, 0.1828, 0.7988, 0.2012, 0.9588, 0.3099, 0.5537, 0.4783, 0.5465, 0.4618, 0.5453, 0.461, 0.5484, 0.4803, 0.7574, 0.3934, 0.6797, 0.3203, 0.7287, 0.2713, 0.8389, 0.3596, 1.0, 0.2929, 0.8234, 0.1766, 0.8172, 0.1828, 0.9897, 0.2971, 0.7574, 0.3934, 0.6797, 0.3203, 0.6339, 0.366, 0.6824, 0.4244, 0.6824, 0.4244, 0.634, 0.366, 0.6797, 0.3203, 0.7574, 0.3934, 0.9897, 0.2971, 0.8172, 0.1828, 0.8234, 0.1766, 1.0, 0.2929, 0.8389, 0.3596, 0.7287, 0.2713, 0.6797, 0.3203, 0.7574, 0.3934, 0.5978, 0.4595, 0.5747, 0.4253, 0.634, 0.366, 0.6824, 0.4244, 0.9588, 0.3099, 0.7988, 0.2012, 0.8172, 0.1828, 0.9897, 0.2971, 0.9078, 0.3311, 0.7689, 0.2311, 0.7287, 0.2713, 0.8389, 0.3596, 0.9078, 0.3311, 0.7689, 0.2311, 0.7988, 0.2012, 0.9588, 0.3099, 0.9588, 0.3099, 0.7988, 0.2012, 0.7689, 0.2311, 0.9078, 0.3311, 0.8389, 0.3596, 0.7287, 0.2713, 0.7689, 0.2311, 0.9078, 0.3311, 0.7689, 0.2311, 0.6689, 0.09224, 0.6901, 0.04116, 0.7988, 0.2012, 0.7988, 0.2012, 0.6901, 0.04116, 0.6689, 0.09224, 0.7689, 0.2311, 0.7287, 0.2713, 0.6404, 0.1611, 0.6689, 0.09224, 0.7689, 0.2311, 0.8172, 0.1828, 0.7029, 0.01027, 0.6901, 0.04116, 0.7988, 0.2012, 0.5465, 0.4618, 0.531, 0.4498, 0.5313, 0.4485, 0.5453, 0.461, 0.6797, 0.3203, 0.6066, 0.2426, 0.6404, 0.1611, 0.7287, 0.2713, 0.8234, 0.1766, 0.7071, 0.0, 0.7029, 0.01027, 0.8172, 0.1828, 0.6797, 0.3203, 0.6066, 0.2426, 0.5756, 0.3176, 0.6339, 0.366, 0.634, 0.366, 0.5756, 0.3176, 0.6066, 0.2426, 0.6797, 0.3203, 0.8172, 0.1828, 0.7029, 0.01027, 0.7071, 0.0, 0.8234, 0.1766, 0.7287, 0.2713, 0.6404, 0.1611, 0.6066, 0.2426, 0.6797, 0.3203, 0.5747, 0.4253, 0.5405, 0.4022, 0.5756, 0.3176, 0.634, 0.366, 0.7988, 0.2012, 0.6901, 0.04116, 0.7029, 0.01027, 0.8172, 0.1828, 0.7689, 0.2311, 0.6689, 0.09224, 0.6404, 0.1611, 0.7287, 0.2713, 0.5405, 0.4022, 0.5, 0.3944, 0.5, 0.3105, 0.5756, 0.3176, 0.6901, 0.04116, 0.5, 0.07744, 0.5, 0.05141, 0.7029, 0.01027, 0.6689, 0.09224, 0.5, 0.1197, 0.5, 0.1766, 0.6404, 0.1611, 0.6689, 0.09224, 0.5, 0.1197, 0.5, 0.07744, 0.6901, 0.04116, 0.6901, 0.04116, 0.5, 0.07744, 0.5, 0.1197, 0.6689, 0.09224, 0.6404, 0.1611, 0.5, 0.1766, 0.5, 0.1197, 0.6689, 0.09224, 0.7029, 0.01027, 0.5, 0.05141, 0.5, 0.07744, 0.6901, 0.04116, 0.5453, 0.4933, 0.5537, 0.4783, 0.5484, 0.4803, 0.5529, 0.4908, 0.6066, 0.2426, 0.5, 0.2459, 0.5, 0.1766, 0.6404, 0.1611, 0.7071, 0.0, 0.5, 0.04263, 0.5, 0.05141, 0.7029, 0.01027, 0.531, 0.4498, 0.5313, 0.4485, 0.5135, 0.4474, 0.5131, 0.4473, 0.5756, 0.3176, 0.5, 0.3105, 0.5, 0.2459, 0.6066, 0.2426, 0.7029, 0.01027, 0.5, 0.05141, 0.5, 0.04263, 0.7071, 0.0, 0.6404, 0.1611, 0.5, 0.1766, 0.5, 0.2459, 0.6066, 0.2426, 0.5, 0.5, 0.5978, 0.4595, 0.6056, 0.5, 0.5, 0.5, 0.5747, 0.4253, 0.5978, 0.4595, 0.5, 0.5, 0.5405, 0.4022, 0.5747, 0.4253, 0.5, 0.5, 0.5, 0.3944, 0.5405, 0.4022, 0.6672, 0.5, 0.662, 0.4447, 0.5678, 0.4841, 0.5616, 0.4951, 0.662, 0.4447, 0.6265, 0.402, 0.5625, 0.4721, 0.5678, 0.4841, 0.6265, 0.402, 0.5838, 0.3665, 0.5512, 0.4633, 0.5625, 0.4721, 0.7541, 0.5, 0.7574, 0.3934, 0.6824, 0.4244, 0.6895, 0.5, 0.223, 0.214, 0.2273, 0.1969, 0.2015, 0.1935, 0.199, 0.2086, 0.2887, 0.2436, 0.3217, 0.2184, 0.2692, 0.1899, 0.2636, 0.2153, 0.2886, 0.281, 0.3323, 0.2664, 0.3217, 0.2184, 0.2887, 0.2436, 0.2636, 0.2153, 0.2692, 0.1899, 0.2273, 0.1969, 0.223, 0.214, 0.6895, 0.5, 0.6824, 0.4244, 0.7574, 0.3934, 0.7541, 0.5, 0.9486, 0.5, 0.9897, 0.2971, 1.0, 0.2929, 0.9574, 0.5, 0.8234, 0.5, 0.8389, 0.3596, 0.7574, 0.3934, 0.7541, 0.5, 0.6056, 0.5, 0.5978, 0.4595, 0.6824, 0.4244, 0.6895, 0.5, 0.9226, 0.5, 0.9588, 0.3099, 0.9897, 0.2971, 0.9486, 0.5, 0.8803, 0.5, 0.9078, 0.3311, 0.8389, 0.3596, 0.8234, 0.5, 0.8803, 0.5, 0.9078, 0.3311, 0.9588, 0.3099, 0.9226, 0.5, 0.9226, 0.5, 0.9588, 0.3099, 0.9078, 0.3311, 0.8803, 0.5, 0.8234, 0.5, 0.8389, 0.3596, 0.9078, 0.3311, 0.8803, 0.5, 0.9486, 0.5, 0.9897, 0.2971, 0.9588, 0.3099, 0.9226, 0.5, 0.5838, 0.3665, 0.5512, 0.4633, 0.5381, 0.4614, 0.5285, 0.3612, 0.7541, 0.5, 0.7574, 0.3934, 0.8389, 0.3596, 0.8234, 0.5, 0.9574, 0.5, 1.0, 0.2929, 0.9897, 0.2971, 0.9486, 0.5, 0.9897, 0.2971, 0.8172, 0.1828, 0.7988, 0.2012, 0.9588, 0.3099, 0.5537, 0.4783, 0.5465, 0.4618, 0.5453, 0.461, 0.5484, 0.4803, 0.7574, 0.3934, 0.6797, 0.3203, 0.7287, 0.2713, 0.8389, 0.3596, 1.0, 0.2929, 0.8234, 0.1766, 0.8172, 0.1828, 0.9897, 0.2971, 0.7574, 0.3934, 0.6797, 0.3203, 0.6339, 0.366, 0.6824, 0.4244, 0.6824, 0.4244, 0.634, 0.366, 0.6797, 0.3203, 0.7574, 0.3934, 0.9897, 0.2971, 0.8172, 0.1828, 0.8234, 0.1766, 1.0, 0.2929, 0.8389, 0.3596, 0.7287, 0.2713, 0.6797, 0.3203, 0.7574, 0.3934, 0.5978, 0.4595, 0.5747, 0.4253, 0.634, 0.366, 0.6824, 0.4244, 0.9588, 0.3099, 0.7988, 0.2012, 0.8172, 0.1828, 0.9897, 0.2971, 0.9078, 0.3311, 0.7689, 0.2311, 0.7287, 0.2713, 0.8389, 0.3596, 0.9078, 0.3311, 0.7689, 0.2311, 0.7988, 0.2012, 0.9588, 0.3099, 0.9588, 0.3099, 0.7988, 0.2012, 0.7689, 0.2311, 0.9078, 0.3311, 0.8389, 0.3596, 0.7287, 0.2713, 0.7689, 0.2311, 0.9078, 0.3311, 0.7689, 0.2311, 0.6689, 0.09224, 0.6901, 0.04116, 0.7988, 0.2012, 0.7988, 0.2012, 0.6901, 0.04116, 0.6689, 0.09224, 0.7689, 0.2311, 0.7287, 0.2713, 0.6404, 0.1611, 0.6689, 0.09224, 0.7689, 0.2311, 0.8172, 0.1828, 0.7029, 0.01027, 0.6901, 0.04116, 0.7988, 0.2012, 0.5465, 0.4618, 0.531, 0.4498, 0.5313, 0.4485, 0.5453, 0.461, 0.6797, 0.3203, 0.6066, 0.2426, 0.6404, 0.1611, 0.7287, 0.2713, 0.8234, 0.1766, 0.7071, 0.0, 0.7029, 0.01027, 0.8172, 0.1828, 0.6797, 0.3203, 0.6066, 0.2426, 0.5756, 0.3176, 0.6339, 0.366, 0.634, 0.366, 0.5756, 0.3176, 0.6066, 0.2426, 0.6797, 0.3203, 0.8172, 0.1828, 0.7029, 0.01027, 0.7071, 0.0, 0.8234, 0.1766, 0.7287, 0.2713, 0.6404, 0.1611, 0.6066, 0.2426, 0.6797, 0.3203, 0.5747, 0.4253, 0.5405, 0.4022, 0.5756, 0.3176, 0.634, 0.366, 0.7988, 0.2012, 0.6901, 0.04116, 0.7029, 0.01027, 0.8172, 0.1828, 0.7689, 0.2311, 0.6689, 0.09224, 0.6404, 0.1611, 0.7287, 0.2713, 0.5405, 0.4022, 0.5, 0.3944, 0.5, 0.3105, 0.5756, 0.3176, 0.6901, 0.04116, 0.5, 0.07744, 0.5, 0.05141, 0.7029, 0.01027, 0.6689, 0.09224, 0.5, 0.1197, 0.5, 0.1766, 0.6404, 0.1611, 0.6689, 0.09224, 0.5, 0.1197, 0.5, 0.07744, 0.6901, 0.04116, 0.6901, 0.04116, 0.5, 0.07744, 0.5, 0.1197, 0.6689, 0.09224, 0.6404, 0.1611, 0.5, 0.1766, 0.5, 0.1197, 0.6689, 0.09224, 0.7029, 0.01027, 0.5, 0.05141, 0.5, 0.07744, 0.6901, 0.04116, 0.531, 0.4498, 0.5131, 0.4473, 0.5135, 0.4474, 0.5313, 0.4485, 0.6066, 0.2426, 0.5, 0.2459, 0.5, 0.1766, 0.6404, 0.1611, 0.7071, 0.0, 0.5, 0.04263, 0.5, 0.05141, 0.7029, 0.01027, 0.6066, 0.2426, 0.5, 0.2459, 0.5, 0.3103, 0.5756, 0.3176, 0.5756, 0.3176, 0.5, 0.3105, 0.5, 0.2459, 0.6066, 0.2426, 0.7029, 0.01027, 0.5, 0.05141, 0.5, 0.04263, 0.7071, 0.0, 0.6404, 0.1611, 0.5, 0.1766, 0.5, 0.2459, 0.6066, 0.2426, 0.5, 0.5, 0.5978, 0.4595, 0.6056, 0.5, 0.5, 0.5, 0.5747, 0.4253, 0.5978, 0.4595, 0.5, 0.5, 0.5405, 0.4022, 0.5747, 0.4253, 0.5, 0.5, 0.5, 0.3944, 0.5405, 0.4022, 0.6066, 0.2426, 0.5756, 0.3176, 0.5, 0.3103, 0.5, 0.2459, 0.662, 0.4447, 0.6265, 0.402, 0.5625, 0.4721, 0.5678, 0.4841, 0.6265, 0.402, 0.5838, 0.3665, 0.5512, 0.4633, 0.5625, 0.4721, 0.5838, 0.3665, 0.5285, 0.3612, 0.5381, 0.4614, 0.5512, 0.4633, 0.223, 0.214, 0.2273, 0.1969, 0.2015, 0.1935, 0.199, 0.2086, 0.2887, 0.2436, 0.3217, 0.2184, 0.2692, 0.1899, 0.2636, 0.2153, 0.2886, 0.281, 0.3323, 0.2664, 0.3217, 0.2184, 0.2887, 0.2436, 0.2636, 0.2153, 0.2692, 0.1899, 0.2273, 0.1969, 0.223, 0.214, 0.5838, 0.3665, 0.5285, 0.3612, 0.5381, 0.4614, 0.5512, 0.4633, 0.6895, 0.5, 0.7541, 0.5, 0.7574, 0.3934, 0.6824, 0.4244, 0.9486, 0.5, 0.9574, 0.5, 1.0, 0.2929, 0.9897, 0.2971, 0.8234, 0.5, 0.7541, 0.5, 0.7574, 0.3934, 0.8389, 0.3596, 0.6056, 0.5, 0.6895, 0.5, 0.6824, 0.4244, 0.5978, 0.4595, 0.9226, 0.5, 0.9486, 0.5, 0.9897, 0.2971, 0.9588, 0.3099, 0.8803, 0.5, 0.8234, 0.5, 0.8389, 0.3596, 0.9078, 0.3311, 0.8803, 0.5, 0.9226, 0.5, 0.9588, 0.3099, 0.9078, 0.3311, 0.9226, 0.5, 0.8803, 0.5, 0.9078, 0.3311, 0.9588, 0.3099, 0.8234, 0.5, 0.8803, 0.5, 0.9078, 0.3311, 0.8389, 0.3596, 0.9486, 0.5, 0.9226, 0.5, 0.9588, 0.3099, 0.9897, 0.2971, 0.7541, 0.5, 0.8234, 0.5, 0.8389, 0.3596, 0.7574, 0.3934, 0.9574, 0.5, 0.9486, 0.5, 0.9897, 0.2971, 1.0, 0.2929, 0.9897, 0.2971, 0.9588, 0.3099, 0.7988, 0.2012, 0.8172, 0.1828, 0.5537, 0.4783, 0.5484, 0.4803, 0.5453, 0.461, 0.5465, 0.4618, 0.7574, 0.3934, 0.8389, 0.3596, 0.7287, 0.2713, 0.6797, 0.3203, 1.0, 0.2929, 0.9897, 0.2971, 0.8172, 0.1828, 0.8234, 0.1766, 0.7574, 0.3934, 0.6824, 0.4244, 0.6339, 0.366, 0.6797, 0.3203, 0.6824, 0.4244, 0.7574, 0.3934, 0.6797, 0.3203, 0.634, 0.366, 0.9897, 0.2971, 1.0, 0.2929, 0.8234, 0.1766, 0.8172, 0.1828, 0.8389, 0.3596, 0.7574, 0.3934, 0.6797, 0.3203, 0.7287, 0.2713, 0.5978, 0.4595, 0.6824, 0.4244, 0.634, 0.366, 0.5747, 0.4253, 0.9588, 0.3099, 0.9897, 0.2971, 0.8172, 0.1828, 0.7988, 0.2012, 0.9078, 0.3311, 0.8389, 0.3596, 0.7287, 0.2713, 0.7689, 0.2311, 0.9078, 0.3311, 0.9588, 0.3099, 0.7988, 0.2012, 0.7689, 0.2311, 0.9588, 0.3099, 0.9078, 0.3311, 0.7689, 0.2311, 0.7988, 0.2012, 0.8389, 0.3596, 0.9078, 0.3311, 0.7689, 0.2311, 0.7287, 0.2713, 0.7689, 0.2311, 0.7988, 0.2012, 0.6901, 0.04116, 0.6689, 0.09224, 0.7988, 0.2012, 0.7689, 0.2311, 0.6689, 0.09224, 0.6901, 0.04116, 0.7287, 0.2713, 0.7689, 0.2311, 0.6689, 0.09224, 0.6404, 0.1611, 0.8172, 0.1828, 0.7988, 0.2012, 0.6901, 0.04116, 0.7029, 0.01027, 0.5465, 0.4618, 0.5453, 0.461, 0.5313, 0.4485, 0.531, 0.4498, 0.6797, 0.3203, 0.7287, 0.2713, 0.6404, 0.1611, 0.6066, 0.2426, 0.8234, 0.1766, 0.8172, 0.1828, 0.7029, 0.01027, 0.7071, 0.0, 0.6797, 0.3203, 0.6339, 0.366, 0.5756, 0.3176, 0.6066, 0.2426, 0.634, 0.366, 0.6797, 0.3203, 0.6066, 0.2426, 0.5756, 0.3176, 0.8172, 0.1828, 0.8234, 0.1766, 0.7071, 0.0, 0.7029, 0.01027, 0.7287, 0.2713, 0.6797, 0.3203, 0.6066, 0.2426, 0.6404, 0.1611, 0.5747, 0.4253, 0.634, 0.366, 0.5756, 0.3176, 0.5405, 0.4022, 0.7988, 0.2012, 0.8172, 0.1828, 0.7029, 0.01027, 0.6901, 0.04116, 0.7689, 0.2311, 0.7287, 0.2713, 0.6404, 0.1611, 0.6689, 0.09224, 0.5405, 0.4022, 0.5756, 0.3176, 0.5, 0.3105, 0.5, 0.3944, 0.6901, 0.04116, 0.7029, 0.01027, 0.5, 0.05141, 0.5, 0.07744, 0.6689, 0.09224, 0.6404, 0.1611, 0.5, 0.1766, 0.5, 0.1197, 0.6689, 0.09224, 0.6901, 0.04116, 0.5, 0.07744, 0.5, 0.1197, 0.6901, 0.04116, 0.6689, 0.09224, 0.5, 0.1197, 0.5, 0.07744, 0.6404, 0.1611, 0.6689, 0.09224, 0.5, 0.1197, 0.5, 0.1766, 0.7029, 0.01027, 0.6901, 0.04116, 0.5, 0.07744, 0.5, 0.05141, 0.6066, 0.2426, 0.6404, 0.1611, 0.5, 0.1766, 0.5, 0.2459, 0.7071, 0.0, 0.7029, 0.01027, 0.5, 0.05141, 0.5, 0.04263, 0.5756, 0.3176, 0.6066, 0.2426, 0.5, 0.2459, 0.5, 0.3105, 0.7029, 0.01027, 0.7071, 0.0, 0.5, 0.04263, 0.5, 0.05141, 0.6404, 0.1611, 0.6066, 0.2426, 0.5, 0.2459, 0.5, 0.1766, 0.5, 0.5, 0.6056, 0.5, 0.5978, 0.4595, 0.5, 0.5, 0.5978, 0.4595, 0.5747, 0.4253, 0.5, 0.5, 0.5747, 0.4253, 0.5405, 0.4022, 0.5, 0.5, 0.5405, 0.4022, 0.5, 0.3944, 0.531, 0.4498, 0.5131, 0.4473, 0.5135, 0.4474, 0.5313, 0.4485, 0.662, 0.4447, 0.5678, 0.4841, 0.5625, 0.4721, 0.6265, 0.402, 0.6265, 0.402, 0.5625, 0.4721, 0.5512, 0.4633, 0.5838, 0.3665, 0.7541, 0.5, 0.6895, 0.5, 0.6824, 0.4244, 0.7574, 0.3934, 0.223, 0.214, 0.199, 0.2086, 0.2015, 0.1935, 0.2273, 0.1969, 0.2887, 0.2436, 0.2636, 0.2153, 0.2692, 0.1899, 0.3217, 0.2184, 0.2886, 0.281, 0.2887, 0.2436, 0.3217, 0.2184, 0.3323, 0.2664, 0.2636, 0.2153, 0.223, 0.214, 0.2273, 0.1969, 0.2692, 0.1899, 0.6066, 0.2426, 0.5, 0.2459, 0.5, 0.3103, 0.5756, 0.3176, 0.6672, 0.5, 0.662, 0.4447, 0.5678, 0.4841, 0.5616, 0.4951, 0.5453, 0.4933, 0.5529, 0.4908, 0.5484, 0.4803, 0.5537, 0.4783, 0.6672, 0.5, 0.5616, 0.4951, 0.5678, 0.4841, 0.662, 0.4447])
me_sphere.materials.append(mat_material)
me_sphere.materials.append(mat_material_001)
me_sphere.use_remesh_preserve_volume = False
me_sphere.use_remesh_preserve_attributes = False
me_sphere.use_mirror_vertex_groups = False
me_sphere.update()

# ---- objects
ob_sphere_001 = bpy.data.objects.new('Sphere.001', me_sphere_001)
ob_plane = bpy.data.objects.new('Plane', me_plane)
ob_lamp_002 = bpy.data.objects.new('Lamp.002', light_lamp_002)
ob_lamp_001 = bpy.data.objects.new('Lamp.001', light_lamp_001)
ob_sphere = bpy.data.objects.new('Sphere', me_sphere)
ob_lamp = bpy.data.objects.new('Lamp', light_lamp)
ob_camera = bpy.data.objects.new('Camera', cam_camera)

# ---- transforms, parenting, visibility, modifiers, constraints
ob_sphere_001.location = (0.0, 0.0, 1.074)
ob_sphere_001.scale = (1.724, 1.724, 1.724)
ob_sphere_001.lineart.crease_threshold = 0.0
_m = ob_sphere_001.modifiers.new('Subsurf', 'SUBSURF')
_m.uv_smooth = 'PRESERVE_CORNERS'
_m.quality = 2
_m.levels = 2
_m.show_only_control_edges = False
ob_plane.location = (0.0, 0.0, 0.1647)
ob_plane.rotation_euler = (0.0, -0.0, 0.299)
ob_plane.scale = (5.016, 5.016, 5.016)
ob_plane.lineart.crease_threshold = 0.0
ob_lamp_002.location = (-6.479, 0.4312, 1.395)
ob_lamp_002.rotation_euler = (0.6503, 0.05522, 1.866)
ob_lamp_002.lock_rotations_4d = False
ob_lamp_002.empty_display_type = 'ARROWS'
ob_lamp_002.color = (0.0, 0.0, 0.0, 0.0)
ob_lamp_002.lineart.crease_threshold = 0.0
ob_lamp_001.location = (2.519, 3.001, 5.904)
ob_lamp_001.rotation_euler = (0.6503, 0.05522, 1.866)
ob_lamp_001.lock_rotations_4d = False
ob_lamp_001.empty_display_type = 'ARROWS'
ob_lamp_001.color = (0.0, 0.0, 0.0, 0.0)
ob_lamp_001.lineart.crease_threshold = 0.0
ob_sphere.location = (0.0, 0.0, 1.074)
ob_sphere.scale = (1.724, 1.724, 1.724)
ob_sphere.lineart.crease_threshold = 0.0
_m = ob_sphere.modifiers.new('Subsurf', 'SUBSURF')
_m.uv_smooth = 'PRESERVE_CORNERS'
_m.quality = 2
_m.levels = 2
_m.show_only_control_edges = False
ob_lamp.location = (1.674, -3.674, 5.904)
ob_lamp.rotation_euler = (0.6503, 0.05522, 1.866)
ob_lamp.lock_rotations_4d = False
ob_lamp.empty_display_type = 'ARROWS'
ob_lamp.color = (0.0, 0.0, 0.0, 0.0)
ob_lamp.lineart.crease_threshold = 0.0
ob_camera.location = (7.481, -6.508, 5.344)
ob_camera.rotation_euler = (1.205, 0.006307, 0.8169)
ob_camera.lock_rotations_4d = False
ob_camera.empty_display_type = 'ARROWS'
ob_camera.color = (0.0, 0.0, 0.0, 0.0)
ob_camera.display_type = 'WIRE'
ob_camera.lineart.crease_threshold = 0.0

# ---- collection membership
col_collection_1.objects.link(ob_sphere_001)
col_collection_1.objects.link(ob_plane)
col_collection_1.objects.link(ob_lamp_002)
col_collection_1.objects.link(ob_lamp_001)
col_collection_1.objects.link(ob_sphere)
col_collection_1.objects.link(ob_lamp)
col_collection_1.objects.link(ob_camera)

# ---- scene / render settings (as saved in the file)
scene.camera = ob_camera
scene.frame_start = 1; scene.frame_end = 250; scene.frame_set(1)
scene.render.engine = 'BLENDER_EEVEE_NEXT'
scene.render.image_settings.color_mode = 'RGB'
scene.render.image_settings.compression = 90
scene.render.resolution_percentage = 50
scene.render.dither_intensity = 0.0
scene.cycles.use_denoising = False
scene.cycles.samples = 10
scene.cycles.sampling_pattern = 'TABULATED_SOBOL'
scene.cycles.light_sampling_threshold = 0.0
scene.cycles.use_adaptive_sampling = False
scene.cycles.use_light_tree = False
scene.cycles.blur_glossy = 0.0
scene.cycles.volume_bounces = 1
scene.cycles.pixel_filter_type = 'GAUSSIAN'
scene.cycles.sample_clamp_indirect = 0.0
scene.view_settings.view_transform = 'Standard'
bpy.context.view_layer.update()
